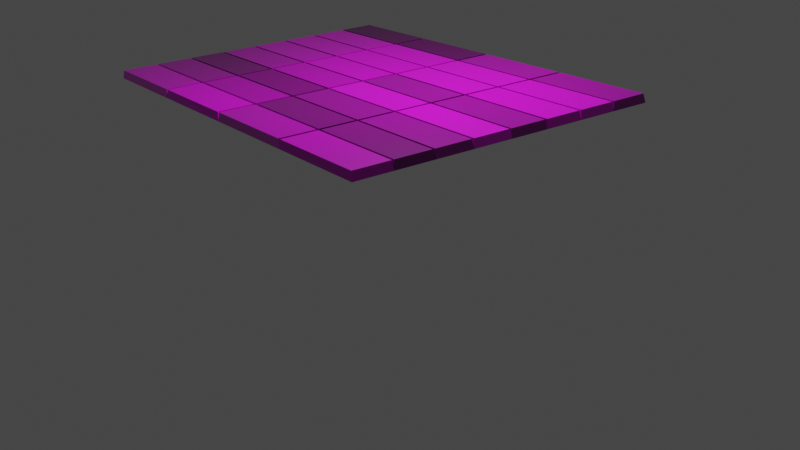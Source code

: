 # Source: chevron.blend  (saved by Blender 3.3.0; exported with 4.5.12 LTS)
import bpy
from mathutils import Matrix  # noqa: F401  (used for matrix-valued properties, if any)

bpy.ops.wm.read_factory_settings(use_empty=True)
scene = bpy.context.scene
scene.name = 'Scene'

# ---- collections
col_collection = bpy.data.collections.new('Collection'); scene.collection.children.link(col_collection)

# ---- images (referenced by path relative to the original .blend; pixels are not part of the script)
import os
ASSET_DIR = os.environ.get("B2B_ASSET_DIR", "")  # directory of the original .blend (textures are referenced by path, not embedded)
HERE = os.path.dirname(os.path.abspath(__file__))  # packed textures are extracted next to this script under _unpacked/

def load_image(name, relpath, width, height, colorspace="sRGB"):
    """Load a texture the original file referenced (path relative to the .blend, or extracted next to this script)."""
    p = next((c for c in (os.path.join(HERE, relpath), os.path.join(ASSET_DIR, relpath)) if relpath and os.path.exists(c)), "")
    if p:
        img = bpy.data.images.load(p, check_existing=True)
        img.name = name
    else:  # same state as the original file: an image datablock whose file is absent (Cycles renders it pink)
        img = bpy.data.images.new(name, width, height)
        img.source = "FILE"
        img.filepath = "//" + (relpath or name)
    img.colorspace_settings.name = colorspace
    return img
img_wood058_2k_displacement_png = load_image('Wood058_2K_Displacement.png', 'Wood058_2K_Displacement.png', 1024, 1024, 'Non-Color')
img_wood058_2k_color_png = load_image('Wood058_2K_Color.png', 'Wood058_2K_Color.png', 1024, 1024, 'sRGB')
img_wood058_2k_roughness_png = load_image('Wood058_2K_Roughness.png', 'Wood058_2K_Roughness.png', 1024, 1024, 'Non-Color')
img_wood058_2k_normaldx_png = load_image('Wood058_2K_NormalDX.png', 'Wood058_2K_NormalDX.png', 1024, 1024, 'Non-Color')

# ---- materials (node trees are filled in below, after node groups)
mat_material_001 = bpy.data.materials.new('Material.001')

# ---- node groups
ng_chevron_parquet = bpy.data.node_groups.new('Chevron Parquet', 'GeometryNodeTree')
_s = ng_chevron_parquet.interface.new_socket(name='Geometry', in_out='OUTPUT', socket_type='NodeSocketGeometry')
_s = ng_chevron_parquet.interface.new_socket(name='Columns', in_out='INPUT', socket_type='NodeSocketInt')
_s.default_value = 3
_s.min_value = 2
_s.max_value = 1000
_s = ng_chevron_parquet.interface.new_socket(name='Rows', in_out='INPUT', socket_type='NodeSocketInt')
_s.default_value = 3
_s.min_value = 2
_s.max_value = 1000
_s = ng_chevron_parquet.interface.new_socket(name='Point Offset', in_out='INPUT', socket_type='NodeSocketFloat')
_s.subtype = 'DISTANCE'
_s.default_value = 2.85
_s = ng_chevron_parquet.interface.new_socket(name='Width', in_out='INPUT', socket_type='NodeSocketFloat')
_s.subtype = 'DISTANCE'
_s.default_value = 1.02
_s.min_value = 0.0
_s = ng_chevron_parquet.interface.new_socket(name='Height', in_out='INPUT', socket_type='NodeSocketFloat')
_s.subtype = 'DISTANCE'
_s.default_value = 1.93
_s.min_value = 0.0
_s = ng_chevron_parquet.interface.new_socket(name='Bevel Depth', in_out='INPUT', socket_type='NodeSocketFloat')
_s = ng_chevron_parquet.interface.new_socket(name='Bevel X', in_out='INPUT', socket_type='NodeSocketFloat')
_s = ng_chevron_parquet.interface.new_socket(name='Bevel Y', in_out='INPUT', socket_type='NodeSocketFloat')
ng_chevron_parquet.is_modifier = True
_N = ng_chevron_parquet.nodes; _L = ng_chevron_parquet.links
n0 = _N.new('GeometryNodeStoreNamedAttribute'); n0.name = 'Store Named Attribute'; n0.location = (1759, 459)
n0.data_type = 'FLOAT_VECTOR'
n0.domain = 'CORNER'
n0.inputs[2].default_value = 'uv_map'
n1 = _N.new('NodeFrame'); n1.name = 'Frame'; n1.location = (-529, 282)
n1.width = 1458
n2 = _N.new('NodeReroute'); n2.name = 'Reroute.002'; n2.location = (38, -385)
n2.width = 16
n2.socket_idname = 'NodeSocketFloatDistance'
n3 = _N.new('NodeReroute'); n3.name = 'Reroute.001'; n3.location = (46, -274)
n3.width = 16
n3.socket_idname = 'NodeSocketFloatDistance'
n4 = _N.new('NodeReroute'); n4.name = 'Reroute'; n4.location = (46, -211)
n4.width = 16
n4.socket_idname = 'NodeSocketFloatDistance'
n5 = _N.new('ShaderNodeMath'); n5.name = 'Math.001'; n5.location = (326, -450)
n5.operation = 'DIVIDE'
n5.inputs[1].default_value = -2.0
n6 = _N.new('ShaderNodeMath'); n6.name = 'Math'; n6.location = (320, -286)
n6.operation = 'DIVIDE'
n6.inputs[1].default_value = 2.0
n7 = _N.new('GeometryNodeCurvePrimitiveQuadrilateral'); n7.name = 'Quadrilateral'; n7.location = (156, -78)
n8 = _N.new('ShaderNodeCombineXYZ'); n8.name = 'Combine XYZ.001'; n8.location = (525, -422)
n9 = _N.new('GeometryNodeTransform'); n9.name = 'Transform.001'; n9.location = (847, -365)
n9.inputs[2].default_value = (0.0, 0.0, 1.571)
n9.inputs[3].default_value = (-1.0, 1.0, 1.0)
n10 = _N.new('GeometryNodeCurvePrimitiveQuadrilateral'); n10.name = 'Quadrilateral.001'; n10.location = (480, -564)
n11 = _N.new('ShaderNodeCombineXYZ'); n11.name = 'Combine XYZ'; n11.location = (525, -293)
n12 = _N.new('GeometryNodeTransform'); n12.name = 'Transform'; n12.location = (849, -30)
n12.inputs[2].default_value = (0.0, 0.0, 1.571)
n13 = _N.new('GeometryNodeJoinGeometry'); n13.name = 'Join Geometry'; n13.location = (1289, -198)
n13.hide = True
n14 = _N.new('NodeReroute'); n14.name = 'Reroute.003'; n14.location = (-327, 466)
n14.width = 16
n14.socket_idname = 'NodeSocketFloatDistance'
n15 = _N.new('NodeReroute'); n15.name = 'Reroute.006'; n15.location = (1134, 297)
n15.width = 16
n15.socket_idname = 'NodeSocketInt'
n16 = _N.new('ShaderNodeMath'); n16.name = 'Math.002'; n16.location = (1308, 612)
n16.operation = 'MULTIPLY'
n17 = _N.new('ShaderNodeMath'); n17.name = 'Math.005'; n17.location = (1205, 268)
n17.operation = 'MULTIPLY'
n18 = _N.new('GeometryNodeMeshGrid'); n18.name = 'Grid'; n18.location = (1734, 459)
n19 = _N.new('NodeReroute'); n19.name = 'Reroute.007'; n19.location = (828, 256)
n19.width = 16
n19.socket_idname = 'NodeSocketInt'
n20 = _N.new('ShaderNodeMath'); n20.name = 'Math.006'; n20.location = (953, 232)
n20.operation = 'SUBTRACT'
n20.inputs[1].default_value = 1.0
n21 = _N.new('NodeReroute'); n21.name = 'Reroute.005'; n21.location = (-290, 309)
n21.width = 16
n21.socket_idname = 'NodeSocketInt'
n22 = _N.new('NodeReroute'); n22.name = 'Reroute.008'; n22.location = (748, 323)
n22.width = 16
n22.socket_idname = 'NodeSocketInt'
n23 = _N.new('NodeReroute'); n23.name = 'Reroute.004'; n23.location = (415, 551)
n23.width = 16
n23.socket_idname = 'NodeSocketInt'
n24 = _N.new('ShaderNodeMath'); n24.name = 'Math.004'; n24.location = (1088, 687)
n24.operation = 'SUBTRACT'
n24.inputs[1].default_value = 1.0
n25 = _N.new('GeometryNodeInstanceOnPoints'); n25.name = 'Instance on Points'; n25.location = (2380, 167)
n26 = _N.new('ShaderNodeMath'); n26.name = 'Math.003'; n26.location = (943, 514)
n26.operation = 'MULTIPLY'
n26.inputs[1].default_value = 2.0
n27 = _N.new('NodeReroute'); n27.name = 'Reroute.009'; n27.location = (-830, 102)
n27.width = 16
n27.socket_idname = 'NodeSocketFloat'
n28 = _N.new('NodeGroupOutput'); n28.name = 'Group Output'; n28.location = (3657, 174)
n29 = _N.new('GeometryNodeScaleElements'); n29.name = 'Scale Elements'; n29.location = (3109, 183)
n29.scale_mode = 'SINGLE_AXIS'
n30 = _N.new('GeometryNodeExtrudeMesh'); n30.name = 'Extrude Mesh'; n30.location = (2836, 175)
n30.inputs[4].default_value = False
n31 = _N.new('GeometryNodeScaleElements'); n31.name = 'Scale Elements.001'; n31.location = (3333, 184)
n31.scale_mode = 'SINGLE_AXIS'
n31.inputs[4].default_value = (0.0, 1.0, 0.0)
n32 = _N.new('NodeReroute'); n32.name = 'Reroute.011'; n32.location = (-578, -688)
n32.width = 16
n32.socket_idname = 'NodeSocketFloat'
n33 = _N.new('NodeReroute'); n33.name = 'Reroute.012'; n33.location = (1689, -707)
n33.width = 16
n33.socket_idname = 'NodeSocketFloat'
n34 = _N.new('NodeReroute'); n34.name = 'Reroute.010'; n34.location = (-554, -642)
n34.width = 16
n34.socket_idname = 'NodeSocketFloat'
n35 = _N.new('NodeReroute'); n35.name = 'Reroute.013'; n35.location = (1667, -665)
n35.width = 16
n35.socket_idname = 'NodeSocketFloat'
n36 = _N.new('NodeGroupInput'); n36.name = 'Group Input'; n36.location = (-1421, 215)
n37 = _N.new('GeometryNodeFillCurve'); n37.name = 'Fill Curve'; n37.location = (539, 138)
n38 = _N.new('GeometryNodeFillCurve'); n38.name = 'Fill Curve.001'; n38.location = (1067, -297)
n2.parent = n1
n3.parent = n1
n4.parent = n1
n5.parent = n1
n6.parent = n1
n7.parent = n1
n8.parent = n1
n9.parent = n1
n10.parent = n1
n11.parent = n1
n12.parent = n1
n13.parent = n1
n38.parent = n1
_L.new(n31.outputs[0], n28.inputs[0])
_L.new(n36.outputs[2], n4.inputs[0])
_L.new(n36.outputs[3], n3.inputs[0])
_L.new(n36.outputs[4], n2.inputs[0])
_L.new(n7.outputs[0], n12.inputs[0])
_L.new(n10.outputs[0], n9.inputs[0])
_L.new(n38.outputs[0], n13.inputs[0])
_L.new(n37.outputs[0], n13.inputs[0])
_L.new(n11.outputs[0], n12.inputs[1])
_L.new(n8.outputs[0], n9.inputs[1])
_L.new(n2.outputs[0], n7.inputs[1])
_L.new(n6.outputs[0], n11.inputs[0])
_L.new(n5.outputs[0], n8.inputs[0])
_L.new(n2.outputs[0], n10.inputs[1])
_L.new(n2.outputs[0], n6.inputs[0])
_L.new(n2.outputs[0], n5.inputs[0])
_L.new(n3.outputs[0], n7.inputs[0])
_L.new(n3.outputs[0], n10.inputs[0])
_L.new(n4.outputs[0], n7.inputs[4])
_L.new(n4.outputs[0], n10.inputs[4])
_L.new(n0.outputs[0], n25.inputs[0])
_L.new(n13.outputs[0], n25.inputs[2])
_L.new(n19.outputs[0], n18.inputs[3])
_L.new(n24.outputs[0], n16.inputs[0])
_L.new(n26.outputs[0], n16.inputs[1])
_L.new(n16.outputs[0], n18.inputs[0])
_L.new(n15.outputs[0], n18.inputs[2])
_L.new(n36.outputs[4], n14.inputs[0])
_L.new(n36.outputs[0], n23.inputs[0])
_L.new(n36.outputs[1], n21.inputs[0])
_L.new(n22.outputs[0], n15.inputs[0])
_L.new(n21.outputs[0], n19.inputs[0])
_L.new(n20.outputs[0], n17.inputs[1])
_L.new(n17.outputs[0], n18.inputs[1])
_L.new(n19.outputs[0], n20.inputs[0])
_L.new(n36.outputs[3], n17.inputs[0])
_L.new(n23.outputs[0], n22.inputs[0])
_L.new(n23.outputs[0], n24.inputs[0])
_L.new(n14.outputs[0], n26.inputs[0])
_L.new(n25.outputs[0], n30.inputs[0])
_L.new(n27.outputs[0], n30.inputs[3])
_L.new(n36.outputs[5], n27.inputs[0])
_L.new(n30.outputs[0], n29.inputs[0])
_L.new(n29.outputs[0], n31.inputs[0])
_L.new(n30.outputs[1], n29.inputs[1])
_L.new(n30.outputs[1], n31.inputs[1])
_L.new(n35.outputs[0], n29.inputs[2])
_L.new(n36.outputs[6], n34.inputs[0])
_L.new(n33.outputs[0], n31.inputs[2])
_L.new(n36.outputs[7], n32.inputs[0])
_L.new(n32.outputs[0], n33.inputs[0])
_L.new(n34.outputs[0], n35.inputs[0])
_L.new(n12.outputs[0], n37.inputs[0])
_L.new(n9.outputs[0], n38.inputs[0])
_L.new(n18.outputs[0], n0.inputs[0])
_L.new(n18.outputs[1], n0.inputs[3])
n28.is_active_output = True
ng_geometry_nodes = bpy.data.node_groups.new('Geometry Nodes', 'GeometryNodeTree')
_s = ng_geometry_nodes.interface.new_socket(name='Geometry', in_out='OUTPUT', socket_type='NodeSocketGeometry')
_s = ng_geometry_nodes.interface.new_socket(name='Geometry', in_out='INPUT', socket_type='NodeSocketGeometry')
ng_geometry_nodes.is_modifier = True
_N = ng_geometry_nodes.nodes; _L = ng_geometry_nodes.links
n0 = _N.new('NodeGroupInput'); n0.name = 'Group Input'; n0.location = (-175, -13)
n1 = _N.new('GeometryNodeSetMaterial'); n1.name = 'Set Material'; n1.location = (947, -67)
n1.inputs[2].default_value = mat_material_001
n2 = _N.new('NodeGroupOutput'); n2.name = 'Group Output'; n2.location = (1144, -90)
n3 = _N.new('GeometryNodeGroup'); n3.name = 'Group'; n3.location = (664, -12)
n3.width = 229
n3.node_tree = ng_chevron_parquet
n3.inputs[0].default_value = 2
n3.inputs[1].default_value = 8
n3.inputs[2].default_value = 2.8
n3.inputs[3].default_value = 1.01
n3.inputs[4].default_value = 2.87
n3.inputs[5].default_value = 0.22
n3.inputs[6].default_value = 0.97
n3.inputs[7].default_value = 0.94
_L.new(n1.outputs[0], n2.inputs[0])
_L.new(n3.outputs[0], n1.inputs[0])
n2.is_active_output = True

# ---- material node trees
mat_material_001.use_nodes = True; mat_material_001.node_tree.nodes.clear()
_N = mat_material_001.node_tree.nodes; _L = mat_material_001.node_tree.links
n0 = _N.new('NodeFrame'); n0.name = 'Frame'; n0.location = (-1270, 330)
n0.label = 'Mapping'
n0.width = 400
n1 = _N.new('NodeFrame'); n1.name = 'Frame.001'; n1.location = (-628, 530)
n1.label = 'Textures'
n1.width = 358
n2 = _N.new('ShaderNodeOutputMaterial'); n2.name = 'Material Output'; n2.location = (300, 300)
n3 = _N.new('ShaderNodeTexImage'); n3.name = 'Image Texture'; n3.location = (88, -870)
n3.label = 'Displacement'
n3.image = img_wood058_2k_displacement_png
n4 = _N.new('ShaderNodeDisplacement'); n4.name = 'Displacement'; n4.location = (110, -400)
n4.inputs[2].default_value = 0.1
n5 = _N.new('ShaderNodeTexImage'); n5.name = 'Image Texture.001'; n5.location = (88, -30)
n5.label = 'Base Color'
n5.image = img_wood058_2k_color_png
n6 = _N.new('ShaderNodeTexImage'); n6.name = 'Image Texture.002'; n6.location = (88, -310)
n6.label = 'Roughness'
n6.image = img_wood058_2k_roughness_png
n7 = _N.new('ShaderNodeTexImage'); n7.name = 'Image Texture.003'; n7.location = (88, -590)
n7.label = 'Normal'
n7.image = img_wood058_2k_normaldx_png
n8 = _N.new('ShaderNodeNormalMap'); n8.name = 'Normal Map'; n8.location = (-240, -60)
n8.inputs[0].default_value = 0.1
n9 = _N.new('NodeReroute'); n9.name = 'Reroute'; n9.location = (38, -586)
n9.width = 16
n9.socket_idname = 'NodeSocketVector'
n10 = _N.new('ShaderNodeTexCoord'); n10.name = 'Texture Coordinate'; n10.location = (30, -30)
n11 = _N.new('ShaderNodeBsdfPrincipled'); n11.name = 'Principled BSDF'; n11.location = (10, 300)
n11.distribution = 'GGX'
n11.subsurface_method = 'RANDOM_WALK_SKIN'
n11.inputs[3].default_value = 1.45
n11.inputs[27].default_value = (0.0, 0.0, 0.0, 1.0)
n11.inputs[28].default_value = 1.0
n12 = _N.new('ShaderNodeHueSaturation'); n12.name = 'Hue Saturation Value'; n12.location = (-220, 440)
n13 = _N.new('ShaderNodeObjectInfo'); n13.name = 'Object Info'; n13.location = (22, 499)
n14 = _N.new('ShaderNodeMapping'); n14.name = 'Mapping'; n14.location = (230, -30)
n14.inputs[2].default_value = (0.0, 0.0, -3.728)
n3.parent = n1
n5.parent = n1
n6.parent = n1
n7.parent = n1
n9.parent = n1
n10.parent = n0
n14.parent = n0
_L.new(n11.outputs[0], n2.inputs[0])
_L.new(n3.outputs[0], n4.inputs[0])
_L.new(n4.outputs[0], n2.inputs[2])
_L.new(n12.outputs[0], n11.inputs[0])
_L.new(n6.outputs[0], n11.inputs[2])
_L.new(n7.outputs[0], n8.inputs[1])
_L.new(n8.outputs[0], n11.inputs[5])
_L.new(n9.outputs[0], n5.inputs[0])
_L.new(n9.outputs[0], n6.inputs[0])
_L.new(n9.outputs[0], n7.inputs[0])
_L.new(n9.outputs[0], n3.inputs[0])
_L.new(n14.outputs[0], n9.inputs[0])
_L.new(n10.outputs[0], n14.inputs[0])
_L.new(n5.outputs[0], n12.inputs[4])
_L.new(n13.outputs[5], n12.inputs[2])
n2.is_active_output = True

# ---- world
world_world = bpy.data.worlds.new('World'); scene.world = world_world
world_world.use_nodes = True; world_world.node_tree.nodes.clear()
_N = world_world.node_tree.nodes; _L = world_world.node_tree.links
n0 = _N.new('ShaderNodeOutputWorld'); n0.name = 'World Output'; n0.location = (300, 300)
n1 = _N.new('ShaderNodeBackground'); n1.name = 'Background'; n1.location = (10, 300)
n1.inputs[0].default_value = (0.05088, 0.05088, 0.05088, 1.0)
_L.new(n1.outputs[0], n0.inputs[0])
n0.is_active_output = True
world_world.color = (0.05088, 0.05088, 0.05088)
world_world.use_sun_shadow = False
world_world.sun_shadow_jitter_overblur = 0.0

# ---- cameras
cam_camera = bpy.data.cameras.new('Camera')
cam_camera.clip_end = 100.0
cam_camera.ortho_scale = 7.314

# ---- lights
light_light = bpy.data.lights.new('Light', 'AREA')
light_light.transmission_factor = 0.0
light_light.energy = 785.4
light_light.shadow_soft_size = 0.1
light_light.shadow_maximum_resolution = 0.006
light_light.use_absolute_resolution = True
light_light.shape = 'RECTANGLE'
light_light.size = 0.1
light_light.size_y = 0.1

# ---- meshes
me_plane = bpy.data.meshes.new('Plane')
me_plane.from_pydata([(-1.0, -1.0, 0.0), (1.0, -1.0, 0.0), (-1.0, 1.0, 0.0), (1.0, 1.0, 0.0)], [], [(0, 1, 3, 2)])
_uv = me_plane.uv_layers.new(name='UVMap')
_uv.uv.foreach_set('vector', [0.0, 0.0, 1.0, 0.0, 1.0, 1.0, 0.0, 1.0])
me_plane.materials.append(mat_material_001)
me_plane.update()

# ---- objects
ob_light = bpy.data.objects.new('Light', light_light)
ob_camera = bpy.data.objects.new('Camera', cam_camera)
ob_plane = bpy.data.objects.new('Plane', me_plane)

# ---- transforms, parenting, visibility, modifiers, constraints
ob_light.location = (2.612, 1.182, 8.29)
ob_light.lock_rotations_4d = False
ob_light.empty_display_type = 'ARROWS'
ob_light.color = (0.0, 0.0, 0.0, 0.0)
ob_light.lineart.crease_threshold = 0.0
ob_camera.location = (23.01, -14.67, 7.096)
ob_camera.rotation_euler = (1.193, 0.04641, 0.9569)
ob_camera.lock_rotations_4d = False
ob_camera.empty_display_type = 'ARROWS'
ob_camera.color = (0.0, 0.0, 0.0, 0.0)
ob_camera.display_type = 'WIRE'
ob_camera.lineart.crease_threshold = 0.0
ob_plane.location = (0.0, 0.0, 0.0)
_m = ob_plane.modifiers.new('GeometryNodes', 'NODES')
_m.node_group = ng_geometry_nodes

# ---- collection membership
col_collection.objects.link(ob_light)
col_collection.objects.link(ob_camera)
col_collection.objects.link(ob_plane)

# ---- scene / render settings (as saved in the file)
scene.camera = ob_camera
scene.frame_start = 1; scene.frame_end = 250; scene.frame_set(1)
scene.render.engine = 'CYCLES'
scene.cycles.sampling_pattern = 'TABULATED_SOBOL'
scene.cycles.use_light_tree = False
scene.view_settings.view_transform = 'Filmic'
bpy.context.view_layer.update()
